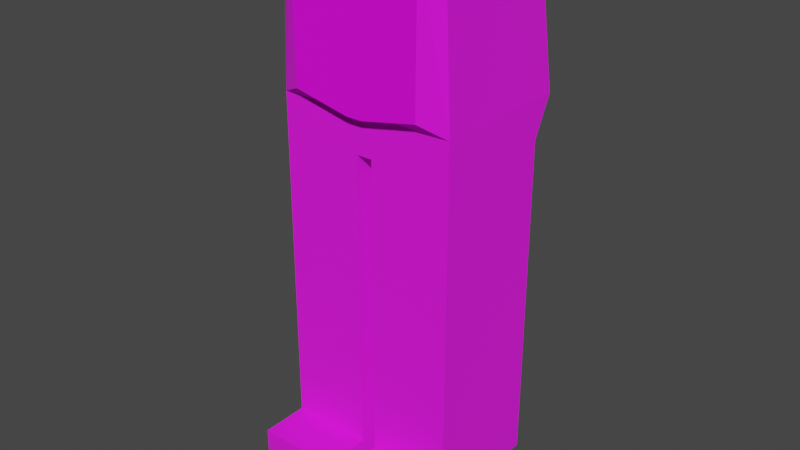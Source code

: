 # Source: fresno.blend  (saved by Blender 3.6.11; exported with 4.5.12 LTS)
import bpy
from mathutils import Matrix  # noqa: F401  (used for matrix-valued properties, if any)

bpy.ops.wm.read_factory_settings(use_empty=True)
scene = bpy.context.scene
scene.name = 'Scene'

# ---- collections
col_collection = bpy.data.collections.new('Collection'); scene.collection.children.link(col_collection)

# ---- images (referenced by path relative to the original .blend; pixels are not part of the script)
import os
ASSET_DIR = os.environ.get("B2B_ASSET_DIR", "")  # directory of the original .blend (textures are referenced by path, not embedded)
HERE = os.path.dirname(os.path.abspath(__file__))  # packed textures are extracted next to this script under _unpacked/

def load_image(name, relpath, width, height, colorspace="sRGB"):
    """Load a texture the original file referenced (path relative to the .blend, or extracted next to this script)."""
    p = next((c for c in (os.path.join(HERE, relpath), os.path.join(ASSET_DIR, relpath)) if relpath and os.path.exists(c)), "")
    if p:
        img = bpy.data.images.load(p, check_existing=True)
        img.name = name
    else:  # same state as the original file: an image datablock whose file is absent (Cycles renders it pink)
        img = bpy.data.images.new(name, width, height)
        img.source = "FILE"
        img.filepath = "//" + (relpath or name)
    img.colorspace_settings.name = colorspace
    return img
img_fresno_face_png = load_image('fresno_face.png', 'fresno_face.png', 1024, 1024, 'sRGB')
img_white_fur_texture_900x900_jpg = load_image('white-fur-texture-900x900.jpg', 'white-fur-texture-900x900.jpg', 1024, 1024, 'sRGB')

# ---- materials (node trees are filled in below, after node groups)
mat_face = bpy.data.materials.new('Face')
mat_face.use_transparent_shadow = False
mat_body = bpy.data.materials.new('Body')
mat_body.use_transparent_shadow = False

# ---- material node trees
mat_face.use_nodes = True; mat_face.node_tree.nodes.clear()
_N = mat_face.node_tree.nodes; _L = mat_face.node_tree.links
n0 = _N.new('ShaderNodeBsdfPrincipled'); n0.name = 'Principled BSDF'; n0.location = (10, 300)
n0.distribution = 'GGX'
n0.subsurface_method = 'RANDOM_WALK_SKIN'
n0.inputs[3].default_value = 1.45
n0.inputs[27].default_value = (0.0, 0.0, 0.0, 1.0)
n0.inputs[28].default_value = 1.0
n1 = _N.new('ShaderNodeOutputMaterial'); n1.name = 'Material Output'; n1.location = (300, 300)
n2 = _N.new('ShaderNodeTexImage'); n2.name = 'Image Texture'; n2.location = (-280, 275)
n2.image = img_fresno_face_png
_L.new(n0.outputs[0], n1.inputs[0])
_L.new(n2.outputs[0], n0.inputs[0])
n1.is_active_output = True
mat_body.use_nodes = True; mat_body.node_tree.nodes.clear()
_N = mat_body.node_tree.nodes; _L = mat_body.node_tree.links
n0 = _N.new('ShaderNodeBsdfPrincipled'); n0.name = 'Principled BSDF'; n0.location = (10, 300)
n0.distribution = 'GGX'
n0.subsurface_method = 'RANDOM_WALK_SKIN'
n0.inputs[2].default_value = 1.0
n0.inputs[3].default_value = 1.45
n0.inputs[27].default_value = (0.0, 0.0, 0.0, 1.0)
n0.inputs[28].default_value = 1.0
n1 = _N.new('ShaderNodeOutputMaterial'); n1.name = 'Material Output'; n1.location = (300, 300)
n2 = _N.new('ShaderNodeTexImage'); n2.name = 'Image Texture'; n2.location = (-280, 275)
n2.image = img_white_fur_texture_900x900_jpg
_L.new(n0.outputs[0], n1.inputs[0])
_L.new(n2.outputs[0], n0.inputs[0])
n1.is_active_output = True

# ---- world
world_world = bpy.data.worlds.new('World'); scene.world = world_world
world_world.use_nodes = True; world_world.node_tree.nodes.clear()
_N = world_world.node_tree.nodes; _L = world_world.node_tree.links
n0 = _N.new('ShaderNodeOutputWorld'); n0.name = 'World Output'; n0.location = (300, 300)
n1 = _N.new('ShaderNodeBackground'); n1.name = 'Background'; n1.location = (10, 300)
n1.inputs[0].default_value = (0.05088, 0.05088, 0.05088, 1.0)
_L.new(n1.outputs[0], n0.inputs[0])
n0.is_active_output = True
world_world.color = (0.05088, 0.05088, 0.05088)
world_world.use_sun_shadow = False
world_world.sun_shadow_jitter_overblur = 0.0

# ---- meshes
me_cube = bpy.data.meshes.new('Cube')
me_cube.from_pydata([(0.7861, 1.647, 5.466), (1.0, 1.647, 3.88), (0.912, -0.3528, 5.669), (1.0, -0.3528, 3.88), (0.0, 1.187, 3.478), (1.0, 1.382, 3.478), (1.0, -0.3528, 3.478), (0.0, -0.3528, 3.478), (0.0, 1.647, 3.88), (0.0, -0.3528, 5.88), (0.0, -0.3528, 3.88), (0.0, 1.647, 5.622), (0.08687, -0.3528, 3.88), (0.08687, 1.382, 3.478), (0.08687, 1.647, 5.622), (0.08687, 1.647, 3.88), (0.08687, -0.3528, 5.88), (0.08687, -0.3528, 3.478), (1.0, -0.3528, 2.084), (1.0, 1.382, 2.084), (0.08687, -0.3528, 2.084), (0.08687, 1.382, 2.084), (1.0, -0.3528, 1.637), (1.0, 1.382, 1.637), (0.08687, -0.3528, 1.637), (0.08687, 1.382, 1.637), (1.0, -0.3528, 0.3208), (1.0, 1.382, 0.3208), (0.08687, -0.3528, 0.3208), (0.08687, 1.382, 0.3208), (1.0, -0.3528, 0.0), (1.0, 1.382, 0.0), (0.08687, -0.3528, 0.0), (0.08687, 1.382, 0.0), (0.08687, -1.029, 0.3208), (1.0, -1.029, 0.3208), (0.08687, -1.029, 0.0), (1.0, -1.029, 0.0), (0.7342, -0.5223, 5.485), (0.7182, -0.5223, 4.0), (0.08687, -0.5223, 3.88), (0.08687, -0.5223, 5.793), (0.0, -0.5223, 5.793), (0.0, -0.5223, 3.88)], [], [(12, 3, 39, 40), (0, 14, 16, 2), (12, 10, 7, 17), (1, 3, 6, 5), (1, 0, 2, 3), (15, 14, 0, 1), (15, 1, 5, 13), (13, 5, 19, 21), (2, 16, 41, 38), (14, 11, 9, 16), (4, 13, 17, 7), (8, 15, 13, 4), (8, 11, 14, 15), (3, 12, 17, 6), (21, 19, 23, 25), (17, 13, 21, 20), (5, 6, 18, 19), (6, 17, 20, 18), (24, 25, 29, 28), (19, 18, 22, 23), (20, 21, 25, 24), (18, 20, 24, 22), (29, 27, 31, 33), (22, 24, 28, 26), (25, 23, 27, 29), (23, 22, 26, 27), (33, 31, 30, 32), (27, 26, 30, 31), (28, 29, 33, 32), (28, 32, 36, 34), (35, 34, 36, 37), (32, 30, 37, 36), (30, 26, 35, 37), (26, 28, 34, 35), (39, 38, 41, 40), (40, 41, 42, 43), (10, 12, 40, 43), (3, 2, 38, 39), (16, 9, 42, 41)])
me_cube.polygons.foreach_set('material_index', [1, 1, 1, 1, 1, 1, 1, 1, 1, 1, 1, 1, 1, 1, 1, 1, 1, 1, 1, 1, 1, 1, 1, 1, 1, 1, 1, 1, 1, 1, 1, 1, 1, 1, 0, 0, 1, 1, 1])
_uv = me_cube.uv_layers.new(name='UVMap')
_uv.uv.foreach_set('vector', [0.5966, 1.069, 0.5042, 0.7002, 0.5999, 0.7431, 0.674, 1.056, 0.2302, 0.3271, 0.1319, 0.2094, 0.6184, 0.06541, 0.5912, 0.2859, 0.5966, 1.069, 0.5992, 1.106, 0.4037, 1.097, 0.4144, 1.067, 0.2139, 0.4515, 0.5021, 0.4613, 0.4221, 0.7403, 0.2203, 0.6123, 0.2056, 0.5471, 0.2136, 0.1006, 0.5829, 0.08018, 0.5125, 0.5963, 0.02312, 0.6048, 0.1319, 0.2094, 0.2302, 0.3271, 0.2056, 0.5471, 0.02312, 0.6048, 0.2056, 0.5471, 0.2203, 0.6123, 0.1004, 0.6894, 0.2002, 0.7289, 0.2203, 0.6123, 0.4022, 0.6163, 0.2932, 0.7886, 0.5912, 0.2859, 0.6184, 0.06541, 0.6735, 0.07021, 0.665, 0.3038, 0.1319, 0.2094, 0.1141, 0.1918, 0.6173, 0.04053, 0.6184, 0.06541, 0.1119, 0.7402, 0.1004, 0.6894, 0.4144, 1.067, 0.4037, 1.097, 0.0015, 0.6125, 0.02312, 0.6048, 0.1004, 0.6894, 0.1119, 0.7402, 0.0015, 0.6125, 0.1141, 0.1918, 0.1319, 0.2094, 0.02312, 0.6048, 0.5042, 0.7002, 0.5966, 1.069, 0.4144, 1.067, 0.4221, 0.7403, -6.631e-09, 0.5364, 0.2032, 0.5364, 0.2032, 0.6359, -6.631e-09, 0.6359, 0.4144, 1.067, 0.1004, 0.6894, 0.2391, 0.7221, 0.2279, 0.7214, 0.2785, 0.4627, 0.4533, 0.5533, 0.3796, 0.9171, 0.1508, 0.8386, 0.4492, 1.025, 0.2544, 0.9337, 0.2279, 0.7214, 0.3817, 0.7156, 0.8496, 0.3641, 0.4636, 0.3641, 0.4636, 0.07136, 0.8496, 0.07136, 2.345e-08, 0.5364, 6.576e-09, 0.1504, 0.09951, 0.1504, 0.09951, 0.5364, 0.8496, 0.4636, 0.4636, 0.4636, 0.4636, 0.3641, 0.8496, 0.3641, 0.2032, 0.5364, 0.4063, 0.5364, 0.4063, 0.6359, 0.2032, 0.6359, -6.631e-09, 0.9286, 0.2032, 0.9286, 0.2032, 1.0, -6.631e-09, 1.0, 0.2032, 0.6359, 0.4063, 0.6359, 0.4063, 0.9286, 0.2032, 0.9286, -6.631e-09, 0.6359, 0.2032, 0.6359, 0.2032, 0.9286, -6.631e-09, 0.9286, 0.09951, 0.5364, 0.09951, 0.1504, 0.3923, 0.1504, 0.3923, 0.5364, 0.7834, 0.3515, 0.6081, 0.7248, 0.6604, 0.1481, 0.7471, 0.2332, 0.3923, 0.5364, 0.3923, 0.1504, 0.4636, 0.1504, 0.4636, 0.5364, 0.8496, 0.07136, 0.4636, 0.07136, 0.4636, 1.97e-08, 0.8496, -1.404e-08, 0.8496, 0.07136, 0.8496, -1.404e-08, 1.0, -2.72e-08, 1.0, 0.07136, 0.6668, 0.535, 0.4636, 0.535, 0.4636, 0.4636, 0.6668, 0.4636, 0.7471, 0.2332, 0.6604, 0.1481, 0.7514, 0.1187, 0.9378, 0.1019, 0.4636, 0.1504, 0.3923, 0.1504, 0.3923, 9.377e-09, 0.4636, 6.257e-09, 0.5568, 0.5364, 0.5568, 0.7395, 0.4063, 0.7395, 0.4063, 0.5364, 0.7698, 0.1088, 0.7765, 0.8199, 0.4663, 0.9668, 0.4676, 0.05099, 0.4676, 0.05099, 0.4663, 0.9668, 0.4247, 0.9667, 0.426, 0.05093, 0.5992, 1.106, 0.5966, 1.069, 0.674, 1.056, 0.6793, 1.097, 0.5042, 0.7002, 0.5912, 0.2859, 0.665, 0.3038, 0.5999, 0.7431, 0.6184, 0.06541, 0.6173, 0.04053, 0.675, 0.04392, 0.6735, 0.07021])
me_cube.materials.append(mat_face)
me_cube.materials.append(mat_body)
me_cube.use_mirror_vertex_groups = False
me_cube.update()
arm_armature = bpy.data.armatures.new('Armature')  # bones are not reproduced

# ---- objects
ob_fresno_nightcrawler = bpy.data.objects.new('Fresno_Nightcrawler', me_cube)
ob_armature = bpy.data.objects.new('Armature', arm_armature)

# ---- transforms, parenting, visibility, modifiers, constraints
ob_fresno_nightcrawler.parent = ob_armature
ob_fresno_nightcrawler.matrix_parent_inverse = Matrix(((1.0, -0.0, -0.0, -5.96e-07), (-0.0, 1.0, 0.0, 0.7017), (-0.0, -0.0, 1.0, -0.562), (-0.0, 0.0, -0.0, 1.0)))
ob_fresno_nightcrawler.location = (0.0, -0.6472, 0.4494)
ob_fresno_nightcrawler.scale = (1.263, 1.0, 1.342)
ob_fresno_nightcrawler.lock_rotations_4d = False
ob_fresno_nightcrawler.empty_display_type = 'ARROWS'
ob_fresno_nightcrawler.lineart.crease_threshold = 0.0
_vg = ob_fresno_nightcrawler.vertex_groups.new(name='Bone')
for _i, _w in zip([1, 3, 4, 5, 6, 7, 8, 10, 12, 13, 15, 17, 20, 21, 39, 40, 43], [0.03725, 0.04366, 0.7145, 0.07274, 0.08672, 0.6912, 0.141, 0.2475, 0.2425, 0.7335, 0.1425, 0.693, 0.02703, 0.009332, 0.07234, 0.1478, 0.1503]): _vg.add([_i], _w, 'REPLACE')
_vg = ob_fresno_nightcrawler.vertex_groups.new(name='Bone.001')
for _i, _w in zip([0, 1, 2, 3, 4, 5, 6, 7, 8, 9, 10, 11, 12, 13, 14, 15, 16, 17, 38, 39, 40, 41, 42, 43], [0.8892, 0.1885, 0.926, 0.229, 0.1258, 0.05204, 0.07293, 0.1062, 0.6845, 0.9642, 0.5599, 0.9459, 0.5658, 0.1034, 0.9456, 0.6786, 0.9641, 0.09893, 0.8904, 0.5024, 0.6405, 0.9602, 0.96, 0.6423]): _vg.add([_i], _w, 'REPLACE')
_vg = ob_fresno_nightcrawler.vertex_groups.new(name='Bone.002.L')
for _i, _w in zip([0, 1, 2, 3, 4, 5, 6, 7, 8, 9, 10, 11, 12, 13, 14, 15, 16, 17, 18, 19, 20, 21, 22, 23, 24, 25, 38, 39, 40, 41, 42, 43], [0.09747, 0.7537, 0.06301, 0.7053, 0.1183, 0.8352, 0.7868, 0.1483, 0.1645, 0.007963, 0.1702, 0.03864, 0.1696, 0.1223, 0.0397, 0.1687, 0.008235, 0.1517, 0.4407, 0.4579, 0.4067, 0.4284, 0.0781, 0.05734, 0.07545, 0.05786, 0.09279, 0.4108, 0.1962, 0.01298, 0.01277, 0.1919]): _vg.add([_i], _w, 'REPLACE')
_vg = ob_fresno_nightcrawler.vertex_groups.new(name='Bone.003.L')
for _i, _w in zip([4, 5, 6, 7, 13, 17, 18, 19, 20, 21, 22, 23, 24, 25, 27, 29], [0.02311, 0.02132, 0.0419, 0.04282, 0.02235, 0.0464, 0.469, 0.4791, 0.4679, 0.4775, 0.4656, 0.4775, 0.4644, 0.4758, 0.02149, 0.02662]): _vg.add([_i], _w, 'REPLACE')
_vg = ob_fresno_nightcrawler.vertex_groups.new(name='Bone.004.L')
for _i, _w in zip([18, 19, 20, 21, 22, 23, 24, 25, 26, 27, 28, 29, 31, 32, 33], [0.06908, 0.05506, 0.07114, 0.05868, 0.3973, 0.4555, 0.3947, 0.4524, 0.03134, 0.7982, 0.05054, 0.7911, 0.5715, 0.02136, 0.582]): _vg.add([_i], _w, 'REPLACE')
_vg = ob_fresno_nightcrawler.vertex_groups.new(name='Bone.005.L')
for _i, _w in zip([22, 24, 26, 27, 28, 29, 30, 31, 32, 33, 34, 35, 36, 37], [0.0566, 0.05776, 0.9375, 0.1616, 0.9224, 0.1656, 0.9705, 0.4159, 0.957, 0.4021, 0.9791, 0.9847, 0.9855, 0.989]): _vg.add([_i], _w, 'REPLACE')
_vg = ob_fresno_nightcrawler.vertex_groups.new(name='Bone.002.R')
_vg = ob_fresno_nightcrawler.vertex_groups.new(name='Bone.003.R')
_vg = ob_fresno_nightcrawler.vertex_groups.new(name='Bone.004.R')
_vg = ob_fresno_nightcrawler.vertex_groups.new(name='Bone.005.R')
_m = ob_fresno_nightcrawler.modifiers.new('Mirror', 'MIRROR')
_m.use_clip = True
_m = ob_fresno_nightcrawler.modifiers.new('Armature', 'ARMATURE')
_m.object = ob_armature
ob_armature.location = (5.96e-07, -0.7017, 0.562)
ob_armature.show_in_front = True

# ---- collection membership
col_collection.objects.link(ob_fresno_nightcrawler)
col_collection.objects.link(ob_armature)

# ---- scene / render settings (as saved in the file)
scene.frame_start = 1; scene.frame_end = 60; scene.frame_set(0)
scene.render.engine = 'BLENDER_EEVEE_NEXT'
scene.cycles.sampling_pattern = 'TABULATED_SOBOL'
scene.view_settings.view_transform = 'Filmic'
bpy.context.view_layer.update()

# ---- added for rendering (the .blend has no active camera and no usable light): camera, sun
cam_auto = bpy.data.cameras.new('AutoCamera')
cam_auto.lens = 50.0
cam_auto.sensor_width = 36.0
cam_auto.clip_end = 1000.0
ob_auto_camera = bpy.data.objects.new('AutoCamera', cam_auto)
scene.collection.objects.link(ob_auto_camera)
ob_auto_camera.location = (8.0572, -10.0067, 10.4011)
ob_auto_camera.rotation_euler = (1.09748, -7.21219e-08, 0.694738)
scene.camera = ob_auto_camera
light_auto_sun = bpy.data.lights.new('AutoSun', 'SUN')
light_auto_sun.energy = 3.0
light_auto_sun.angle = 0.0523599
ob_auto_sun = bpy.data.objects.new('AutoSun', light_auto_sun)
scene.collection.objects.link(ob_auto_sun)
ob_auto_sun.rotation_euler = (0.872665, 0.174533, 0.523599)
bpy.context.view_layer.update()
